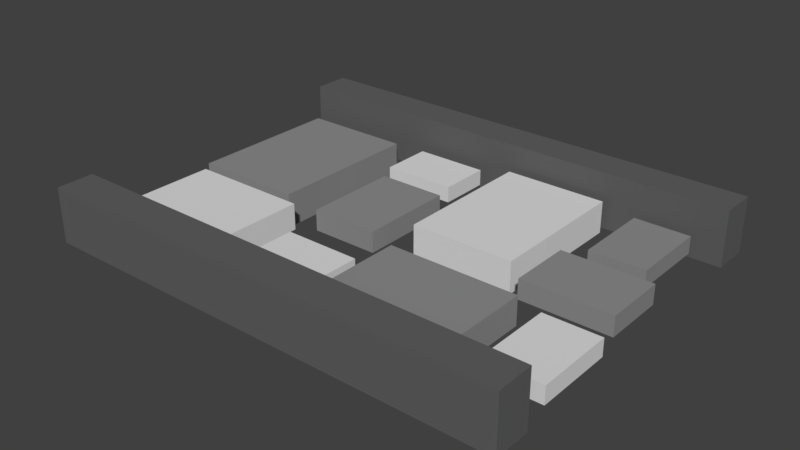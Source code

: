 # Source: CobbleRoad1.blend  (saved by Blender 2.79.0; exported with 4.5.12 LTS)
import bpy
from mathutils import Matrix  # noqa: F401  (used for matrix-valued properties, if any)

bpy.ops.wm.read_factory_settings(use_empty=True)
scene = bpy.context.scene
scene.name = 'Scene'

# ---- collections
col_collection_1 = bpy.data.collections.new('Collection 1'); scene.collection.children.link(col_collection_1)

# ---- materials (node trees are filled in below, after node groups)
mat_stonelight = bpy.data.materials.new('StoneLight')
mat_stonelight.alpha_threshold = 0.0
mat_stonelight.use_transparent_shadow = False
mat_stonelight.diffuse_color = (0.7454, 0.7454, 0.7454, 1.0)
mat_stonelight.roughness = 0.5
mat_stonelight.line_color = (0.0, 0.0, 0.0, 1.0)
mat_stonedark = bpy.data.materials.new('StoneDark')
mat_stonedark.alpha_threshold = 0.0
mat_stonedark.use_transparent_shadow = False
mat_stonedark.diffuse_color = (0.2747, 0.2747, 0.2747, 1.0)
mat_stonedark.roughness = 0.5
mat_stone_darker = bpy.data.materials.new('Stone darker')
mat_stone_darker.alpha_threshold = 0.0
mat_stone_darker.use_transparent_shadow = False
mat_stone_darker.diffuse_color = (0.1221, 0.1221, 0.1221, 1.0)
mat_stone_darker.roughness = 0.5

# ---- material node trees

# ---- world
world_world = bpy.data.worlds.new('World'); scene.world = world_world
world_world.color = (0.05088, 0.05088, 0.05088)
world_world.use_sun_shadow = False
world_world.sun_shadow_jitter_overblur = 0.0
world_world.cycles.sampling_method = 'MANUAL'

# ---- meshes
me_cube_013 = bpy.data.meshes.new('Cube.013')
me_cube_013.from_pydata([(-0.3529, -0.4994, -0.1271), (-0.3529, -0.4994, 0.09075), (-0.3529, 0.4971, -0.1271), (-0.3529, 0.4971, 0.09075), (0.3516, -0.4994, -0.1271), (0.3516, -0.4994, 0.09075), (0.3516, 0.4971, -0.1271), (0.3516, 0.4971, 0.09075)], [], [(0, 1, 3, 2), (2, 3, 7, 6), (6, 7, 5, 4), (4, 5, 1, 0), (7, 3, 1, 5)])
me_cube_013.materials.append(mat_stonelight)
me_cube_013.use_remesh_preserve_volume = False
me_cube_013.use_remesh_preserve_attributes = False
me_cube_013.use_mirror_vertex_groups = False
me_cube_013.update()
me_cube_012 = bpy.data.meshes.new('Cube.012')
me_cube_012.from_pydata([(-0.3529, -0.4994, -0.1271), (-0.3529, -0.4994, 0.09075), (-0.3529, 0.4971, -0.1271), (-0.3529, 0.4971, 0.09075), (0.3516, -0.4994, -0.1271), (0.3516, -0.4994, 0.09075), (0.3516, 0.4971, -0.1271), (0.3516, 0.4971, 0.09075)], [], [(0, 1, 3, 2), (2, 3, 7, 6), (6, 7, 5, 4), (4, 5, 1, 0), (7, 3, 1, 5)])
me_cube_012.materials.append(mat_stonedark)
me_cube_012.use_remesh_preserve_volume = False
me_cube_012.use_remesh_preserve_attributes = False
me_cube_012.use_mirror_vertex_groups = False
me_cube_012.update()
me_cube_011 = bpy.data.meshes.new('Cube.011')
me_cube_011.from_pydata([(0.5681, -0.4014, -0.1446), (0.5681, -0.4014, 0.1032), (-0.5654, -0.4014, -0.1446), (-0.5654, -0.4014, 0.1032), (0.5681, 0.3999, -0.1446), (0.5681, 0.3999, 0.1032), (-0.5654, 0.3999, -0.1446), (-0.5654, 0.3999, 0.1032)], [], [(0, 1, 3, 2), (2, 3, 7, 6), (6, 7, 5, 4), (4, 5, 1, 0), (7, 3, 1, 5)])
me_cube_011.materials.append(mat_stonedark)
me_cube_011.use_remesh_preserve_volume = False
me_cube_011.use_remesh_preserve_attributes = False
me_cube_011.use_mirror_vertex_groups = False
me_cube_011.update()
me_cube_009 = bpy.data.meshes.new('Cube.009')
me_cube_009.from_pydata([(-0.655, -0.9269, -0.236), (-0.655, -0.9269, 0.1684), (-0.655, 0.9226, -0.236), (-0.655, 0.9226, 0.1684), (0.6525, -0.9269, -0.236), (0.6525, -0.9269, 0.1684), (0.6525, 0.9226, -0.236), (0.6525, 0.9226, 0.1684)], [], [(0, 1, 3, 2), (2, 3, 7, 6), (6, 7, 5, 4), (4, 5, 1, 0), (7, 3, 1, 5)])
me_cube_009.materials.append(mat_stonelight)
me_cube_009.use_remesh_preserve_volume = False
me_cube_009.use_remesh_preserve_attributes = False
me_cube_009.use_mirror_vertex_groups = False
me_cube_009.update()
me_cube_008 = bpy.data.meshes.new('Cube.008')
me_cube_008.from_pydata([(0.4633, -0.3273, -0.1179), (0.4633, -0.3273, 0.08417), (-0.4611, -0.3273, -0.1179), (-0.4611, -0.3273, 0.08417), (0.4633, 0.3261, -0.1179), (0.4633, 0.3261, 0.08417), (-0.4611, 0.3261, -0.1179), (-0.4611, 0.3261, 0.08417)], [], [(0, 1, 3, 2), (2, 3, 7, 6), (6, 7, 5, 4), (4, 5, 1, 0), (7, 3, 1, 5)])
me_cube_008.materials.append(mat_stonelight)
me_cube_008.use_remesh_preserve_volume = False
me_cube_008.use_remesh_preserve_attributes = False
me_cube_008.use_mirror_vertex_groups = False
me_cube_008.update()
me_cube_007 = bpy.data.meshes.new('Cube.007')
me_cube_007.from_pydata([(0.823, -0.5816, -0.2095), (0.823, -0.5816, 0.1495), (-0.8192, -0.5816, -0.2095), (-0.8192, -0.5816, 0.1495), (0.823, 0.5793, -0.2095), (0.823, 0.5793, 0.1495), (-0.8192, 0.5793, -0.2095), (-0.8192, 0.5793, 0.1495)], [], [(0, 1, 3, 2), (2, 3, 7, 6), (6, 7, 5, 4), (4, 5, 1, 0), (7, 3, 1, 5)])
me_cube_007.materials.append(mat_stonedark)
me_cube_007.use_remesh_preserve_volume = False
me_cube_007.use_remesh_preserve_attributes = False
me_cube_007.use_mirror_vertex_groups = False
me_cube_007.update()
me_cube_006 = bpy.data.meshes.new('Cube.006')
me_cube_006.from_pydata([(0.7684, -0.5429, -0.1956), (0.7684, -0.5429, 0.1396), (-0.7648, -0.5429, -0.1956), (-0.7648, -0.5429, 0.1396), (0.7684, 0.5409, -0.1956), (0.7684, 0.5409, 0.1396), (-0.7648, 0.5409, -0.1956), (-0.7648, 0.5409, 0.1396)], [], [(0, 1, 3, 2), (2, 3, 7, 6), (6, 7, 5, 4), (4, 5, 1, 0), (7, 3, 1, 5)])
me_cube_006.materials.append(mat_stonelight)
me_cube_006.use_remesh_preserve_volume = False
me_cube_006.use_remesh_preserve_attributes = False
me_cube_006.use_mirror_vertex_groups = False
me_cube_006.update()
me_cube_005 = bpy.data.meshes.new('Cube.005')
me_cube_005.from_pydata([(0.4845, -0.3423, -0.1233), (0.4845, -0.3423, 0.08803), (-0.4822, -0.3423, -0.1233), (-0.4822, -0.3423, 0.08803), (0.4845, 0.341, -0.1233), (0.4845, 0.341, 0.08803), (-0.4822, 0.341, -0.1233), (-0.4822, 0.341, 0.08803)], [], [(0, 1, 3, 2), (2, 3, 7, 6), (6, 7, 5, 4), (4, 5, 1, 0), (7, 3, 1, 5)])
me_cube_005.materials.append(mat_stonelight)
me_cube_005.use_remesh_preserve_volume = False
me_cube_005.use_remesh_preserve_attributes = False
me_cube_005.use_mirror_vertex_groups = False
me_cube_005.update()
me_cube_004 = bpy.data.meshes.new('Cube.004')
me_cube_004.from_pydata([(-0.4308, -0.6096, -0.1552), (-0.4308, -0.6096, 0.1108), (-0.4308, 0.6068, -0.1552), (-0.4308, 0.6068, 0.1108), (0.4291, -0.6096, -0.1552), (0.4291, -0.6096, 0.1108), (0.4291, 0.6068, -0.1552), (0.4291, 0.6068, 0.1108)], [], [(0, 1, 3, 2), (2, 3, 7, 6), (6, 7, 5, 4), (4, 5, 1, 0), (7, 3, 1, 5)])
me_cube_004.materials.append(mat_stonedark)
me_cube_004.use_remesh_preserve_volume = False
me_cube_004.use_remesh_preserve_attributes = False
me_cube_004.use_mirror_vertex_groups = False
me_cube_004.update()
me_cube_003 = bpy.data.meshes.new('Cube.003')
me_cube_003.from_pydata([(-0.7083, -1.002, -0.2552), (-0.7083, -1.002, 0.1821), (-0.7083, 0.9977, -0.2552), (-0.7083, 0.9977, 0.1821), (0.7056, -1.002, -0.2552), (0.7056, -1.002, 0.1821), (0.7056, 0.9977, -0.2552), (0.7056, 0.9977, 0.1821)], [], [(0, 1, 3, 2), (2, 3, 7, 6), (6, 7, 5, 4), (4, 5, 1, 0), (7, 3, 1, 5)])
me_cube_003.materials.append(mat_stonedark)
me_cube_003.use_remesh_preserve_volume = False
me_cube_003.use_remesh_preserve_attributes = False
me_cube_003.use_mirror_vertex_groups = False
me_cube_003.update()
me_cube_002 = bpy.data.meshes.new('Cube.002')
me_cube_002.from_pydata([(-2.989, 1.896, -0.2887), (-2.989, 2.366, -0.2887), (-2.989, 2.366, 0.4101), (3.053, 1.896, -0.2887), (3.053, 2.366, -0.2887), (3.053, 2.366, 0.4101), (-2.989, 1.896, 0.4123), (3.053, 1.896, 0.4123)], [], [(1, 0, 6, 2), (4, 5, 7, 3), (2, 6, 7, 5), (4, 1, 2, 5), (0, 3, 7, 6)])
me_cube_002.materials.append(mat_stone_darker)
me_cube_002.use_remesh_preserve_volume = False
me_cube_002.use_remesh_preserve_attributes = False
me_cube_002.use_mirror_vertex_groups = False
me_cube_002.update()

# ---- objects
ob_cube_011 = bpy.data.objects.new('Cube.011', me_cube_013)
ob_cube_010 = bpy.data.objects.new('Cube.010', me_cube_012)
ob_cube_009 = bpy.data.objects.new('Cube.009', me_cube_011)
ob_cube_008 = bpy.data.objects.new('Cube.008', me_cube_009)
ob_cube_007 = bpy.data.objects.new('Cube.007', me_cube_008)
ob_cube_006 = bpy.data.objects.new('Cube.006', me_cube_007)
ob_cube_005 = bpy.data.objects.new('Cube.005', me_cube_006)
ob_cube_004 = bpy.data.objects.new('Cube.004', me_cube_005)
ob_cube_002 = bpy.data.objects.new('Cube.002', me_cube_004)
ob_cube_001 = bpy.data.objects.new('Cube.001', me_cube_003)
ob_cube_003 = bpy.data.objects.new('Cube.003', me_cube_002)

# ---- transforms, parenting, visibility, modifiers, constraints
ob_cube_011.location = (2.644, -1.141, 0.01814)
ob_cube_011.lineart.crease_threshold = 0.0
ob_cube_010.location = (2.324, 1.253, 0.01814)
ob_cube_010.lineart.crease_threshold = 0.0
ob_cube_009.location = (2.322, 0.1428, 0.01863)
ob_cube_009.lineart.crease_threshold = 0.0
ob_cube_008.location = (0.9067, 0.8194, 0.02118)
ob_cube_008.lineart.crease_threshold = 0.0
ob_cube_007.location = (-0.6212, 1.385, 0.01788)
ob_cube_007.lineart.crease_threshold = 0.0
ob_cube_006.location = (1.165, -1.186, 0.02044)
ob_cube_006.lineart.crease_threshold = 0.0
ob_cube_005.location = (-1.972, -1.056, 0.005464)
ob_cube_005.lineart.crease_threshold = 0.0
ob_cube_004.location = (-0.3135, -1.335, 0.01803)
ob_cube_004.lineart.crease_threshold = 0.0
ob_cube_002.location = (-0.5095, 0.1852, 0.004335)
ob_cube_002.lineart.crease_threshold = 0.0
ob_cube_001.location = (-2.195, 0.6782, -0.07465)
ob_cube_001.lineart.crease_threshold = 0.0
ob_cube_003.location = (-0.02148, -0.05583, 0.08738)
ob_cube_003.lineart.crease_threshold = 0.0
_m = ob_cube_003.modifiers.new('Mirror', 'MIRROR')
_m.use_axis = (False, True, False)
_m.use_mirror_merge = False

# ---- collection membership
col_collection_1.objects.link(ob_cube_011)
col_collection_1.objects.link(ob_cube_010)
col_collection_1.objects.link(ob_cube_009)
col_collection_1.objects.link(ob_cube_008)
col_collection_1.objects.link(ob_cube_007)
col_collection_1.objects.link(ob_cube_006)
col_collection_1.objects.link(ob_cube_005)
col_collection_1.objects.link(ob_cube_004)
col_collection_1.objects.link(ob_cube_002)
col_collection_1.objects.link(ob_cube_001)
col_collection_1.objects.link(ob_cube_003)

# ---- scene / render settings (as saved in the file)
scene.frame_start = 1; scene.frame_end = 250; scene.frame_set(1)
scene.render.engine = 'BLENDER_EEVEE_NEXT'
scene.render.resolution_percentage = 50
scene.render.dither_intensity = 0.0
scene.cycles.use_denoising = False
scene.cycles.samples = 128
scene.cycles.sampling_pattern = 'TABULATED_SOBOL'
scene.cycles.use_adaptive_sampling = False
scene.cycles.use_light_tree = False
scene.cycles.blur_glossy = 0.0
scene.cycles.sample_clamp_indirect = 0.0
scene.view_settings.view_transform = 'Standard'
bpy.context.view_layer.update()

# ---- added for rendering (the .blend has no active camera and no usable light): camera, sun
cam_auto = bpy.data.cameras.new('AutoCamera')
cam_auto.lens = 50.0
cam_auto.sensor_width = 36.0
cam_auto.clip_end = 1000.0
ob_auto_camera = bpy.data.objects.new('AutoCamera', cam_auto)
scene.collection.objects.link(ob_auto_camera)
ob_auto_camera.location = (7.15201, -8.62559, 5.79812)
ob_auto_camera.rotation_euler = (1.09748, -7.21219e-08, 0.694738)
scene.camera = ob_auto_camera
light_auto_sun = bpy.data.lights.new('AutoSun', 'SUN')
light_auto_sun.energy = 3.0
light_auto_sun.angle = 0.0523599
ob_auto_sun = bpy.data.objects.new('AutoSun', light_auto_sun)
scene.collection.objects.link(ob_auto_sun)
ob_auto_sun.rotation_euler = (0.872665, 0.174533, 0.523599)
bpy.context.view_layer.update()

